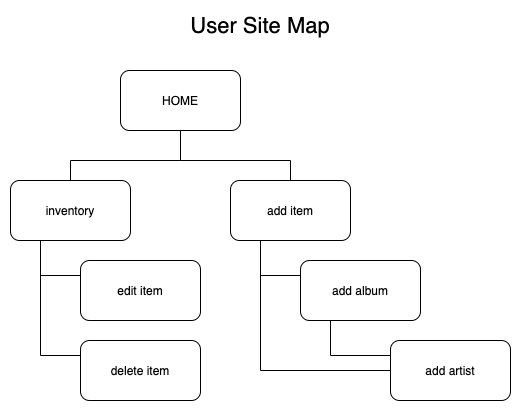

The diagram above was exported from draw.io. Its source (the exported page's mxGraphModel, read from the mxfile embedded in the PNG):
<mxGraphModel dx="946" dy="614" grid="1" gridSize="10" guides="1" tooltips="1" connect="1" arrows="1" fold="1" page="1" pageScale="1" pageWidth="827" pageHeight="1169" math="0" shadow="0">
  <root>
    <mxCell id="0" />
    <mxCell id="1" parent="0" />
    <mxCell id="lqNDTTRy9VGt9q8TRDPs-3" value="" style="rounded=0;whiteSpace=wrap;html=1;fontSize=22;fontColor=#000000;strokeColor=none;" vertex="1" parent="1">
      <mxGeometry x="150" y="30" width="520" height="410" as="geometry" />
    </mxCell>
    <mxCell id="Uxgy4RPK0ocAK6JYni59-4" style="edgeStyle=orthogonalEdgeStyle;rounded=0;orthogonalLoop=1;jettySize=auto;html=1;exitX=0.5;exitY=1;exitDx=0;exitDy=0;entryX=0.5;entryY=0;entryDx=0;entryDy=0;endArrow=none;endFill=0;" parent="1" source="Uxgy4RPK0ocAK6JYni59-1" target="Uxgy4RPK0ocAK6JYni59-2" edge="1">
      <mxGeometry relative="1" as="geometry">
        <Array as="points">
          <mxPoint x="330" y="190" />
          <mxPoint x="220" y="190" />
        </Array>
      </mxGeometry>
    </mxCell>
    <mxCell id="Uxgy4RPK0ocAK6JYni59-5" style="edgeStyle=orthogonalEdgeStyle;rounded=0;orthogonalLoop=1;jettySize=auto;html=1;exitX=0.5;exitY=1;exitDx=0;exitDy=0;entryX=0.5;entryY=0;entryDx=0;entryDy=0;endArrow=none;endFill=0;" parent="1" source="Uxgy4RPK0ocAK6JYni59-1" target="Uxgy4RPK0ocAK6JYni59-3" edge="1">
      <mxGeometry relative="1" as="geometry">
        <Array as="points">
          <mxPoint x="330" y="190" />
          <mxPoint x="440" y="190" />
        </Array>
      </mxGeometry>
    </mxCell>
    <mxCell id="Uxgy4RPK0ocAK6JYni59-1" value="HOME" style="rounded=1;whiteSpace=wrap;html=1;" parent="1" vertex="1">
      <mxGeometry x="270" y="100" width="120" height="60" as="geometry" />
    </mxCell>
    <mxCell id="Uxgy4RPK0ocAK6JYni59-21" style="edgeStyle=orthogonalEdgeStyle;rounded=0;orthogonalLoop=1;jettySize=auto;html=1;exitX=0.25;exitY=1;exitDx=0;exitDy=0;entryX=0;entryY=0.25;entryDx=0;entryDy=0;endArrow=none;endFill=0;" parent="1" source="Uxgy4RPK0ocAK6JYni59-2" target="Uxgy4RPK0ocAK6JYni59-6" edge="1">
      <mxGeometry relative="1" as="geometry" />
    </mxCell>
    <mxCell id="Uxgy4RPK0ocAK6JYni59-22" style="edgeStyle=orthogonalEdgeStyle;rounded=0;orthogonalLoop=1;jettySize=auto;html=1;exitX=0.25;exitY=1;exitDx=0;exitDy=0;entryX=0;entryY=0.25;entryDx=0;entryDy=0;endArrow=none;endFill=0;" parent="1" source="Uxgy4RPK0ocAK6JYni59-2" target="Uxgy4RPK0ocAK6JYni59-13" edge="1">
      <mxGeometry relative="1" as="geometry" />
    </mxCell>
    <mxCell id="Uxgy4RPK0ocAK6JYni59-2" value="inventory" style="rounded=1;whiteSpace=wrap;html=1;" parent="1" vertex="1">
      <mxGeometry x="160" y="210" width="120" height="60" as="geometry" />
    </mxCell>
    <mxCell id="Uxgy4RPK0ocAK6JYni59-23" style="edgeStyle=orthogonalEdgeStyle;rounded=0;orthogonalLoop=1;jettySize=auto;html=1;exitX=0.25;exitY=1;exitDx=0;exitDy=0;entryX=0;entryY=0.25;entryDx=0;entryDy=0;endArrow=none;endFill=0;" parent="1" source="Uxgy4RPK0ocAK6JYni59-3" target="Uxgy4RPK0ocAK6JYni59-11" edge="1">
      <mxGeometry relative="1" as="geometry" />
    </mxCell>
    <mxCell id="Uxgy4RPK0ocAK6JYni59-24" style="edgeStyle=orthogonalEdgeStyle;rounded=0;orthogonalLoop=1;jettySize=auto;html=1;exitX=0.25;exitY=1;exitDx=0;exitDy=0;entryX=0;entryY=0.25;entryDx=0;entryDy=0;endArrow=none;endFill=0;" parent="1" source="Uxgy4RPK0ocAK6JYni59-3" target="Uxgy4RPK0ocAK6JYni59-12" edge="1">
      <mxGeometry relative="1" as="geometry">
        <Array as="points">
          <mxPoint x="410" y="400" />
          <mxPoint x="540" y="400" />
        </Array>
      </mxGeometry>
    </mxCell>
    <mxCell id="Uxgy4RPK0ocAK6JYni59-3" value="add item" style="rounded=1;whiteSpace=wrap;html=1;" parent="1" vertex="1">
      <mxGeometry x="380" y="210" width="120" height="60" as="geometry" />
    </mxCell>
    <mxCell id="Uxgy4RPK0ocAK6JYni59-6" value="edit item" style="rounded=1;whiteSpace=wrap;html=1;" parent="1" vertex="1">
      <mxGeometry x="230" y="290" width="120" height="60" as="geometry" />
    </mxCell>
    <mxCell id="lqNDTTRy9VGt9q8TRDPs-1" style="edgeStyle=orthogonalEdgeStyle;rounded=0;orthogonalLoop=1;jettySize=auto;html=1;exitX=0.25;exitY=1;exitDx=0;exitDy=0;entryX=0;entryY=0.25;entryDx=0;entryDy=0;fontSize=22;fontColor=#000000;endArrow=none;endFill=0;" edge="1" parent="1" source="Uxgy4RPK0ocAK6JYni59-11" target="Uxgy4RPK0ocAK6JYni59-12">
      <mxGeometry relative="1" as="geometry" />
    </mxCell>
    <mxCell id="Uxgy4RPK0ocAK6JYni59-11" value="add album" style="rounded=1;whiteSpace=wrap;html=1;" parent="1" vertex="1">
      <mxGeometry x="450" y="290" width="120" height="60" as="geometry" />
    </mxCell>
    <mxCell id="Uxgy4RPK0ocAK6JYni59-12" value="add artist" style="rounded=1;whiteSpace=wrap;html=1;" parent="1" vertex="1">
      <mxGeometry x="540" y="370" width="120" height="60" as="geometry" />
    </mxCell>
    <mxCell id="Uxgy4RPK0ocAK6JYni59-13" value="delete item" style="rounded=1;whiteSpace=wrap;html=1;" parent="1" vertex="1">
      <mxGeometry x="230" y="370" width="120" height="60" as="geometry" />
    </mxCell>
    <mxCell id="lqNDTTRy9VGt9q8TRDPs-2" value="User Site Map" style="text;html=1;strokeColor=none;fillColor=none;align=center;verticalAlign=middle;whiteSpace=wrap;rounded=0;fontSize=22;fontColor=#000000;" vertex="1" parent="1">
      <mxGeometry x="320" y="40" width="180" height="30" as="geometry" />
    </mxCell>
  </root>
</mxGraphModel>